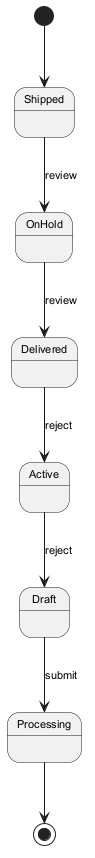

The diagram above was rendered by PlantUML. Its source (embedded in the PNG):
@startuml
skinparam monochrome true
skinparam defaultFontSize 11
[*] --> Shipped
Shipped --> OnHold : review
OnHold --> Delivered : review
Delivered --> Active : reject
Active --> Draft : reject
Draft --> Processing : submit
Processing --> [*]
@enduml